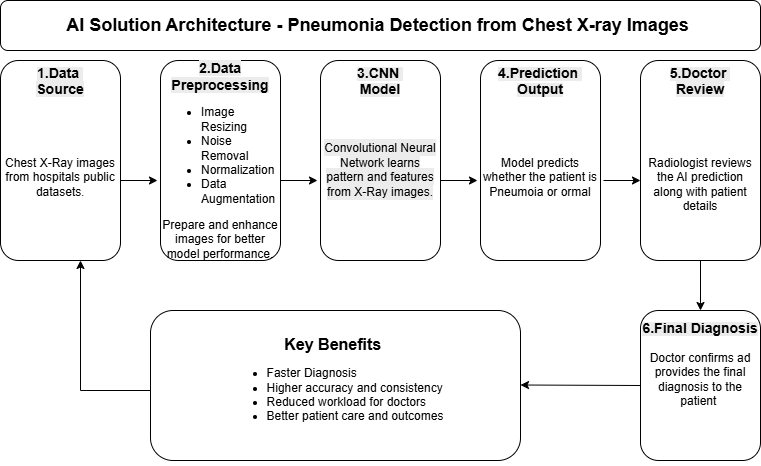

The diagram above was exported from draw.io. Its source (the exported page's mxGraphModel, read from the mxfile embedded in the PNG):
<mxGraphModel dx="860" dy="473" grid="1" gridSize="10" guides="1" tooltips="1" connect="1" arrows="1" fold="1" page="1" pageScale="1" pageWidth="850" pageHeight="1100" math="0" shadow="0">
  <root>
    <mxCell id="0" />
    <mxCell id="1" parent="0" />
    <mxCell id="SFUQRePqkJbD5O55FMVf-1" parent="1" style="rounded=1;whiteSpace=wrap;html=1;direction=south;" value="&lt;br&gt;&lt;b style=&quot;forced-color-adjust: none; color: rgb(0, 0, 0); font-family: Helvetica; font-style: normal; font-variant-ligatures: normal; font-variant-caps: normal; letter-spacing: normal; orphans: 2; text-align: center; text-indent: 0px; text-transform: none; widows: 2; word-spacing: 0px; -webkit-text-stroke-width: 0px; white-space: normal; background-color: rgb(236, 236, 236); text-decoration-thickness: initial; text-decoration-style: initial; text-decoration-color: initial;&quot;&gt;&lt;font style=&quot;font-size: 14px;&quot;&gt;1.Data&amp;nbsp;&lt;/font&gt;&lt;/b&gt;&lt;div&gt;&lt;font style=&quot;font-size: 14px;&quot;&gt;&lt;b style=&quot;forced-color-adjust: none; color: rgb(0, 0, 0); font-family: Helvetica; font-style: normal; font-variant-ligatures: normal; font-variant-caps: normal; letter-spacing: normal; orphans: 2; text-align: center; text-indent: 0px; text-transform: none; widows: 2; word-spacing: 0px; -webkit-text-stroke-width: 0px; white-space: normal; background-color: rgb(236, 236, 236); text-decoration-thickness: initial; text-decoration-style: initial; text-decoration-color: initial;&quot;&gt;&lt;font style=&quot;&quot;&gt;Source&lt;/font&gt;&lt;/b&gt;&lt;br&gt;&lt;/font&gt;&lt;br&gt;&lt;/div&gt;&lt;div&gt;&lt;br&gt;&lt;/div&gt;&lt;div&gt;&lt;br&gt;&lt;/div&gt;&lt;div&gt;&lt;font&gt;&lt;br&gt;&lt;/font&gt;&lt;/div&gt;&lt;div&gt;&lt;span style=&quot;text-align: left;&quot;&gt;&lt;font&gt;Chest X-Ray images from hospitals public datasets&lt;/font&gt;&lt;/span&gt;&lt;span style=&quot;font-size: x-small; text-align: left;&quot;&gt;.&lt;/span&gt;&lt;/div&gt;&lt;div&gt;&lt;br&gt;&lt;/div&gt;&lt;div&gt;&lt;br&gt;&lt;/div&gt;&lt;div&gt;&lt;br&gt;&lt;/div&gt;&lt;div&gt;&lt;br&gt;&lt;/div&gt;&lt;div style=&quot;text-align: left;&quot;&gt;&lt;br&gt;&lt;/div&gt;" vertex="1">
      <mxGeometry height="200" width="120" x="40" y="80" as="geometry" />
    </mxCell>
    <mxCell id="SFUQRePqkJbD5O55FMVf-6" parent="1" style="rounded=1;whiteSpace=wrap;html=1;direction=south;align=center;" value="&lt;font style=&quot;font-size: 14px;&quot;&gt;&lt;b style=&quot;forced-color-adjust: none; color: rgb(0, 0, 0); font-family: Helvetica; font-style: normal; font-variant-ligatures: normal; font-variant-caps: normal; letter-spacing: normal; orphans: 2; text-indent: 0px; text-transform: none; widows: 2; word-spacing: 0px; -webkit-text-stroke-width: 0px; white-space: normal; background-color: rgb(236, 236, 236); text-decoration-thickness: initial; text-decoration-style: initial; text-decoration-color: initial;&quot;&gt;2.Data Preprocessing&lt;/b&gt;&lt;/font&gt;&lt;div&gt;&lt;div style=&quot;text-align: left;&quot;&gt;&lt;ul&gt;&lt;li&gt;&lt;font&gt;Image Resizing&lt;/font&gt;&lt;/li&gt;&lt;li&gt;&lt;font&gt;Noise Removal&lt;/font&gt;&lt;/li&gt;&lt;li&gt;&lt;font&gt;Normalization&lt;/font&gt;&lt;/li&gt;&lt;li&gt;&lt;font&gt;Data Augmentation&lt;/font&gt;&lt;/li&gt;&lt;/ul&gt;&lt;/div&gt;&lt;div style=&quot;&quot;&gt;&lt;font&gt;&lt;font style=&quot;&quot;&gt;Prepare and enhance images for better model performance&lt;/font&gt;.&lt;/font&gt;&lt;/div&gt;&lt;/div&gt;" vertex="1">
      <mxGeometry height="200" width="120" x="200" y="80" as="geometry" />
    </mxCell>
    <mxCell id="SFUQRePqkJbD5O55FMVf-7" parent="1" style="rounded=1;whiteSpace=wrap;html=1;direction=south;align=center;" value="&lt;b style=&quot;forced-color-adjust: none; color: rgb(0, 0, 0); font-family: Helvetica; font-style: normal; font-variant-ligatures: normal; font-variant-caps: normal; letter-spacing: normal; orphans: 2; text-indent: 0px; text-transform: none; widows: 2; word-spacing: 0px; -webkit-text-stroke-width: 0px; white-space: normal; background-color: rgb(236, 236, 236); text-decoration-thickness: initial; text-decoration-style: initial; text-decoration-color: initial;&quot;&gt;&lt;font style=&quot;font-size: 14px;&quot;&gt;3.CNN&amp;nbsp;&lt;/font&gt;&lt;/b&gt;&lt;div&gt;&lt;b style=&quot;forced-color-adjust: none; color: rgb(0, 0, 0); font-family: Helvetica; font-style: normal; font-variant-ligatures: normal; font-variant-caps: normal; letter-spacing: normal; orphans: 2; text-indent: 0px; text-transform: none; widows: 2; word-spacing: 0px; -webkit-text-stroke-width: 0px; white-space: normal; background-color: rgb(236, 236, 236); text-decoration-thickness: initial; text-decoration-style: initial; text-decoration-color: initial;&quot;&gt;&lt;font style=&quot;font-size: 14px;&quot;&gt;Model&lt;/font&gt;&lt;/b&gt;&lt;/div&gt;&lt;div&gt;&lt;b style=&quot;forced-color-adjust: none; color: rgb(0, 0, 0); font-family: Helvetica; font-size: 12px; font-style: normal; font-variant-ligatures: normal; font-variant-caps: normal; letter-spacing: normal; orphans: 2; text-indent: 0px; text-transform: none; widows: 2; word-spacing: 0px; -webkit-text-stroke-width: 0px; white-space: normal; background-color: rgb(236, 236, 236); text-decoration-thickness: initial; text-decoration-style: initial; text-decoration-color: initial;&quot;&gt;&lt;br&gt;&lt;/b&gt;&lt;/div&gt;&lt;div&gt;&lt;b style=&quot;forced-color-adjust: none; color: rgb(0, 0, 0); font-family: Helvetica; font-style: normal; font-variant-ligatures: normal; font-variant-caps: normal; letter-spacing: normal; orphans: 2; text-indent: 0px; text-transform: none; widows: 2; word-spacing: 0px; -webkit-text-stroke-width: 0px; white-space: normal; background-color: rgb(236, 236, 236); text-decoration-thickness: initial; text-decoration-style: initial; text-decoration-color: initial;&quot;&gt;&lt;font&gt;&lt;br&gt;&lt;/font&gt;&lt;/b&gt;&lt;/div&gt;&lt;div&gt;&lt;b style=&quot;forced-color-adjust: none; color: rgb(0, 0, 0); font-family: Helvetica; font-style: normal; font-variant-ligatures: normal; font-variant-caps: normal; letter-spacing: normal; orphans: 2; text-indent: 0px; text-transform: none; widows: 2; word-spacing: 0px; -webkit-text-stroke-width: 0px; white-space: normal; background-color: rgb(236, 236, 236); text-decoration-thickness: initial; text-decoration-style: initial; text-decoration-color: initial;&quot;&gt;&lt;font&gt;&lt;br&gt;&lt;/font&gt;&lt;/b&gt;&lt;/div&gt;&lt;div&gt;&lt;b style=&quot;forced-color-adjust: none; color: rgb(0, 0, 0); font-family: Helvetica; font-style: normal; font-variant-ligatures: normal; font-variant-caps: normal; letter-spacing: normal; orphans: 2; text-indent: 0px; text-transform: none; widows: 2; word-spacing: 0px; -webkit-text-stroke-width: 0px; white-space: normal; background-color: rgb(236, 236, 236); text-decoration-thickness: initial; text-decoration-style: initial; text-decoration-color: initial;&quot;&gt;&lt;b style=&quot;color: rgb(0, 0, 0); background-color: rgb(236, 236, 236);&quot;&gt;&lt;font style=&quot;font-weight: 400;&quot;&gt;Convolutional Neural Network learns pattern and features from X-Ray images.&lt;/font&gt;&lt;/b&gt;&lt;/b&gt;&lt;/div&gt;&lt;div&gt;&lt;b style=&quot;forced-color-adjust: none; color: rgb(0, 0, 0); font-family: Helvetica; font-size: 12px; font-style: normal; font-variant-ligatures: normal; font-variant-caps: normal; letter-spacing: normal; orphans: 2; text-indent: 0px; text-transform: none; widows: 2; word-spacing: 0px; -webkit-text-stroke-width: 0px; white-space: normal; background-color: rgb(236, 236, 236); text-decoration-thickness: initial; text-decoration-style: initial; text-decoration-color: initial;&quot;&gt;&lt;br&gt;&lt;/b&gt;&lt;/div&gt;&lt;div&gt;&lt;b style=&quot;forced-color-adjust: none; color: rgb(0, 0, 0); font-family: Helvetica; font-size: 12px; font-style: normal; font-variant-ligatures: normal; font-variant-caps: normal; letter-spacing: normal; orphans: 2; text-indent: 0px; text-transform: none; widows: 2; word-spacing: 0px; -webkit-text-stroke-width: 0px; white-space: normal; background-color: rgb(236, 236, 236); text-decoration-thickness: initial; text-decoration-style: initial; text-decoration-color: initial;&quot;&gt;&lt;br&gt;&lt;/b&gt;&lt;/div&gt;&lt;div&gt;&lt;b style=&quot;forced-color-adjust: none; color: rgb(0, 0, 0); font-family: Helvetica; font-size: 12px; font-style: normal; font-variant-ligatures: normal; font-variant-caps: normal; letter-spacing: normal; orphans: 2; text-indent: 0px; text-transform: none; widows: 2; word-spacing: 0px; -webkit-text-stroke-width: 0px; white-space: normal; background-color: rgb(236, 236, 236); text-decoration-thickness: initial; text-decoration-style: initial; text-decoration-color: initial;&quot;&gt;&lt;br&gt;&lt;/b&gt;&lt;/div&gt;&lt;div&gt;&lt;br&gt;&lt;/div&gt;" vertex="1">
      <mxGeometry height="200" width="120" x="360" y="80" as="geometry" />
    </mxCell>
    <mxCell id="SFUQRePqkJbD5O55FMVf-8" parent="1" style="rounded=1;whiteSpace=wrap;html=1;direction=south;" value="&lt;b style=&quot;forced-color-adjust: none; color: rgb(0, 0, 0); font-family: Helvetica; font-style: normal; font-variant-ligatures: normal; font-variant-caps: normal; letter-spacing: normal; orphans: 2; text-align: center; text-indent: 0px; text-transform: none; widows: 2; word-spacing: 0px; -webkit-text-stroke-width: 0px; white-space: normal; background-color: rgb(236, 236, 236); text-decoration-thickness: initial; text-decoration-style: initial; text-decoration-color: initial;&quot;&gt;&lt;font style=&quot;font-size: 14px;&quot;&gt;4.Prediction&amp;nbsp;&lt;/font&gt;&lt;/b&gt;&lt;div&gt;&lt;b style=&quot;forced-color-adjust: none; color: rgb(0, 0, 0); font-family: Helvetica; font-style: normal; font-variant-ligatures: normal; font-variant-caps: normal; letter-spacing: normal; orphans: 2; text-align: center; text-indent: 0px; text-transform: none; widows: 2; word-spacing: 0px; -webkit-text-stroke-width: 0px; white-space: normal; background-color: rgb(236, 236, 236); text-decoration-thickness: initial; text-decoration-style: initial; text-decoration-color: initial;&quot;&gt;&lt;font style=&quot;font-size: 14px;&quot;&gt;Output&lt;/font&gt;&lt;/b&gt;&lt;div&gt;&lt;br&gt;&lt;/div&gt;&lt;/div&gt;&lt;div&gt;&lt;br&gt;&lt;/div&gt;&lt;div&gt;&lt;br&gt;&lt;/div&gt;&lt;div&gt;&lt;font&gt;&lt;br&gt;&lt;/font&gt;&lt;/div&gt;&lt;div&gt;&lt;font&gt;Model predicts whether the patient is Pneumoia or ormal&lt;/font&gt;&lt;/div&gt;&lt;div&gt;&lt;br&gt;&lt;/div&gt;&lt;div&gt;&lt;br&gt;&lt;/div&gt;&lt;div&gt;&lt;br&gt;&lt;/div&gt;&lt;div&gt;&lt;br&gt;&lt;/div&gt;" vertex="1">
      <mxGeometry height="200" width="120" x="520" y="80" as="geometry" />
    </mxCell>
    <mxCell id="SFUQRePqkJbD5O55FMVf-9" parent="1" style="rounded=1;whiteSpace=wrap;html=1;direction=south;" value="&lt;br&gt;&lt;b style=&quot;forced-color-adjust: none; color: rgb(0, 0, 0); font-family: Helvetica; font-style: normal; font-variant-ligatures: normal; font-variant-caps: normal; letter-spacing: normal; orphans: 2; text-align: center; text-indent: 0px; text-transform: none; widows: 2; word-spacing: 0px; -webkit-text-stroke-width: 0px; white-space: normal; background-color: rgb(236, 236, 236); text-decoration-thickness: initial; text-decoration-style: initial; text-decoration-color: initial;&quot;&gt;&lt;font style=&quot;font-size: 14px;&quot;&gt;5.Doctor&amp;nbsp;&lt;/font&gt;&lt;/b&gt;&lt;div&gt;&lt;font style=&quot;font-size: 14px;&quot;&gt;&lt;b style=&quot;forced-color-adjust: none; color: rgb(0, 0, 0); font-family: Helvetica; font-style: normal; font-variant-ligatures: normal; font-variant-caps: normal; letter-spacing: normal; orphans: 2; text-align: center; text-indent: 0px; text-transform: none; widows: 2; word-spacing: 0px; -webkit-text-stroke-width: 0px; white-space: normal; background-color: rgb(236, 236, 236); text-decoration-thickness: initial; text-decoration-style: initial; text-decoration-color: initial;&quot;&gt;Review&lt;/b&gt;&lt;br&gt;&lt;/font&gt;&lt;br&gt;&lt;/div&gt;&lt;div&gt;&lt;br&gt;&lt;/div&gt;&lt;div&gt;&lt;br&gt;&lt;/div&gt;&lt;div&gt;&lt;font&gt;&lt;br&gt;&lt;/font&gt;&lt;/div&gt;&lt;div&gt;&lt;font&gt;Radiologist reviews the AI prediction along with patient details&lt;/font&gt;&lt;/div&gt;&lt;div&gt;&lt;font&gt;&lt;br&gt;&lt;/font&gt;&lt;/div&gt;&lt;div&gt;&lt;font&gt;&lt;br&gt;&lt;/font&gt;&lt;/div&gt;&lt;div&gt;&lt;br&gt;&lt;/div&gt;&lt;div&gt;&lt;br&gt;&lt;/div&gt;" vertex="1">
      <mxGeometry height="200" width="120" x="680" y="80" as="geometry" />
    </mxCell>
    <mxCell id="SFUQRePqkJbD5O55FMVf-10" edge="1" parent="1" style="endArrow=classic;html=1;rounded=0;entryX=0.6;entryY=1.025;entryDx=0;entryDy=0;entryPerimeter=0;" target="SFUQRePqkJbD5O55FMVf-6" value="">
      <mxGeometry height="50" relative="1" width="50" as="geometry">
        <mxPoint x="160" y="200" as="sourcePoint" />
        <mxPoint x="210" y="150" as="targetPoint" />
      </mxGeometry>
    </mxCell>
    <mxCell id="SFUQRePqkJbD5O55FMVf-11" edge="1" parent="1" style="endArrow=classic;html=1;rounded=0;entryX=0.6;entryY=1.025;entryDx=0;entryDy=0;entryPerimeter=0;" value="">
      <mxGeometry height="50" relative="1" width="50" as="geometry">
        <mxPoint x="320" y="200" as="sourcePoint" />
        <mxPoint x="357" y="200" as="targetPoint" />
      </mxGeometry>
    </mxCell>
    <mxCell id="SFUQRePqkJbD5O55FMVf-12" edge="1" parent="1" style="endArrow=classic;html=1;rounded=0;entryX=0.6;entryY=1.025;entryDx=0;entryDy=0;entryPerimeter=0;" value="">
      <mxGeometry height="50" relative="1" width="50" as="geometry">
        <mxPoint x="480" y="200" as="sourcePoint" />
        <mxPoint x="517" y="200" as="targetPoint" />
      </mxGeometry>
    </mxCell>
    <mxCell id="SFUQRePqkJbD5O55FMVf-13" edge="1" parent="1" style="endArrow=classic;html=1;rounded=0;entryX=0.6;entryY=1.025;entryDx=0;entryDy=0;entryPerimeter=0;" value="">
      <mxGeometry height="50" relative="1" width="50" as="geometry">
        <mxPoint x="643" y="200" as="sourcePoint" />
        <mxPoint x="680" y="200" as="targetPoint" />
      </mxGeometry>
    </mxCell>
    <mxCell id="SFUQRePqkJbD5O55FMVf-16" edge="1" parent="1" source="SFUQRePqkJbD5O55FMVf-9" style="endArrow=classic;html=1;rounded=0;exitX=1;exitY=0.5;exitDx=0;exitDy=0;" value="">
      <mxGeometry height="50" relative="1" width="50" as="geometry">
        <mxPoint x="740" y="300" as="sourcePoint" />
        <mxPoint x="740" y="330" as="targetPoint" />
      </mxGeometry>
    </mxCell>
    <mxCell id="SFUQRePqkJbD5O55FMVf-17" parent="1" style="rounded=1;whiteSpace=wrap;html=1;direction=south;" value="&lt;br&gt;&lt;b style=&quot;color: rgb(0, 0, 0); background-color: rgb(236, 236, 236);&quot;&gt;&lt;font style=&quot;font-size: 14px;&quot;&gt;6.Final Diagnosis&lt;/font&gt;&lt;/b&gt;&lt;div&gt;&lt;br&gt;&lt;/div&gt;&lt;div&gt;Doctor confirms ad provides the final diagnosis to the patient&amp;nbsp;&lt;/div&gt;&lt;div&gt;&lt;br&gt;&lt;/div&gt;&lt;div&gt;&lt;br&gt;&lt;/div&gt;&lt;div&gt;&lt;br&gt;&lt;/div&gt;&lt;div&gt;&lt;br&gt;&lt;/div&gt;" vertex="1">
      <mxGeometry height="150" width="120" x="680" y="330" as="geometry" />
    </mxCell>
    <mxCell id="SFUQRePqkJbD5O55FMVf-18" parent="1" style="rounded=1;whiteSpace=wrap;html=1;direction=south;" value="&lt;b&gt;&lt;font style=&quot;font-size: 16px;&quot;&gt;Key Benefits&amp;nbsp;&lt;/font&gt;&lt;/b&gt;&lt;div style=&quot;&quot;&gt;&lt;ul&gt;&lt;li style=&quot;text-align: left;&quot;&gt;Faster Diagnosis&lt;/li&gt;&lt;li style=&quot;text-align: left;&quot;&gt;Higher accuracy and consistency&lt;/li&gt;&lt;li style=&quot;text-align: left;&quot;&gt;Reduced workload for doctors&lt;/li&gt;&lt;li style=&quot;text-align: left;&quot;&gt;Better patient care and outcomes&lt;/li&gt;&lt;/ul&gt;&lt;/div&gt;" vertex="1">
      <mxGeometry height="150" width="370" x="190" y="330" as="geometry" />
    </mxCell>
    <mxCell id="SFUQRePqkJbD5O55FMVf-19" edge="1" parent="1" style="endArrow=classic;html=1;rounded=0;" value="">
      <mxGeometry height="50" relative="1" width="50" as="geometry">
        <mxPoint x="120" y="410" as="sourcePoint" />
        <mxPoint x="120" y="280" as="targetPoint" />
      </mxGeometry>
    </mxCell>
    <mxCell id="SFUQRePqkJbD5O55FMVf-21" edge="1" parent="1" style="endArrow=none;html=1;rounded=0;" value="">
      <mxGeometry height="50" relative="1" width="50" as="geometry">
        <mxPoint x="120" y="410" as="sourcePoint" />
        <mxPoint x="190" y="410" as="targetPoint" />
      </mxGeometry>
    </mxCell>
    <mxCell id="SFUQRePqkJbD5O55FMVf-22" edge="1" parent="1" source="SFUQRePqkJbD5O55FMVf-17" style="endArrow=classic;html=1;rounded=0;exitX=0.5;exitY=1;exitDx=0;exitDy=0;" value="">
      <mxGeometry height="50" relative="1" width="50" as="geometry">
        <mxPoint x="630" y="404.5" as="sourcePoint" />
        <mxPoint x="560" y="404.5" as="targetPoint" />
      </mxGeometry>
    </mxCell>
    <mxCell id="SFUQRePqkJbD5O55FMVf-23" parent="1" style="rounded=1;whiteSpace=wrap;html=1;" value="&lt;font style=&quot;font-size: 18px;&quot;&gt;&lt;b style=&quot;&quot;&gt;AI Solution Architecture - Pneumonia Detection from Chest X-ray Images&amp;nbsp;&lt;/b&gt;&lt;/font&gt;" vertex="1">
      <mxGeometry height="50" width="760" x="40" y="20" as="geometry" />
    </mxCell>
  </root>
</mxGraphModel>